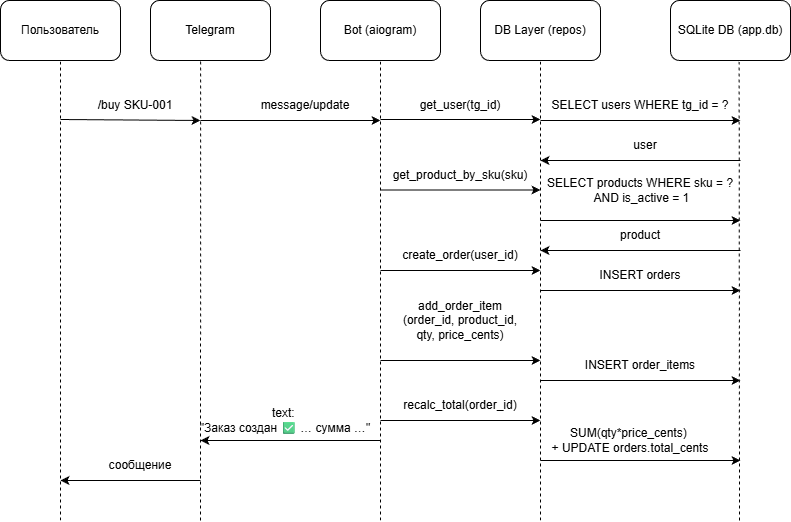

The diagram above was exported from draw.io. Its source (the exported page's mxGraphModel, read from the mxfile embedded in the PNG):
<mxGraphModel dx="1032" dy="519" grid="1" gridSize="10" guides="1" tooltips="1" connect="1" arrows="1" fold="1" page="1" pageScale="1" pageWidth="827" pageHeight="1169" math="0" shadow="0">
  <root>
    <mxCell id="0" />
    <mxCell id="1" parent="0" />
    <mxCell id="hHQty3HGYVMbyX6JqBUu-1" parent="1" style="rounded=1;whiteSpace=wrap;html=1;" value="Пользователь" vertex="1">
      <mxGeometry height="60" width="120" x="10" y="40" as="geometry" />
    </mxCell>
    <mxCell id="hHQty3HGYVMbyX6JqBUu-2" parent="1" style="rounded=1;whiteSpace=wrap;html=1;" value="Bot (aiogram)" vertex="1">
      <mxGeometry height="60" width="120" x="330" y="40" as="geometry" />
    </mxCell>
    <mxCell id="hHQty3HGYVMbyX6JqBUu-3" parent="1" style="rounded=1;whiteSpace=wrap;html=1;" value="DB Layer (repos)" vertex="1">
      <mxGeometry height="60" width="120" x="490" y="40" as="geometry" />
    </mxCell>
    <mxCell id="hHQty3HGYVMbyX6JqBUu-4" parent="1" style="rounded=1;whiteSpace=wrap;html=1;" value="Telegram" vertex="1">
      <mxGeometry height="60" width="120" x="160" y="40" as="geometry" />
    </mxCell>
    <mxCell id="hHQty3HGYVMbyX6JqBUu-5" parent="1" style="rounded=1;whiteSpace=wrap;html=1;" value="SQLite DB (app.db)" vertex="1">
      <mxGeometry height="60" width="120" x="680" y="40" as="geometry" />
    </mxCell>
    <mxCell id="hHQty3HGYVMbyX6JqBUu-6" edge="1" parent="1" style="endArrow=none;dashed=1;html=1;rounded=0;entryX=0.5;entryY=1;entryDx=0;entryDy=0;" target="hHQty3HGYVMbyX6JqBUu-1" value="">
      <mxGeometry height="50" relative="1" width="50" as="geometry">
        <mxPoint x="70" y="560" as="sourcePoint" />
        <mxPoint x="440" y="250" as="targetPoint" />
      </mxGeometry>
    </mxCell>
    <mxCell id="hHQty3HGYVMbyX6JqBUu-7" edge="1" parent="1" style="endArrow=none;dashed=1;html=1;rounded=0;entryX=0.418;entryY=1.01;entryDx=0;entryDy=0;entryPerimeter=0;" target="hHQty3HGYVMbyX6JqBUu-4" value="">
      <mxGeometry height="50" relative="1" width="50" as="geometry">
        <mxPoint x="210" y="560" as="sourcePoint" />
        <mxPoint x="230" y="99" as="targetPoint" />
      </mxGeometry>
    </mxCell>
    <mxCell id="hHQty3HGYVMbyX6JqBUu-8" edge="1" parent="1" style="endArrow=none;dashed=1;html=1;rounded=0;entryX=0.5;entryY=1;entryDx=0;entryDy=0;" target="hHQty3HGYVMbyX6JqBUu-2" value="">
      <mxGeometry height="50" relative="1" width="50" as="geometry">
        <mxPoint x="390" y="560" as="sourcePoint" />
        <mxPoint x="419.5" y="100" as="targetPoint" />
      </mxGeometry>
    </mxCell>
    <mxCell id="hHQty3HGYVMbyX6JqBUu-9" edge="1" parent="1" style="endArrow=none;dashed=1;html=1;rounded=0;entryX=0.5;entryY=1;entryDx=0;entryDy=0;" target="hHQty3HGYVMbyX6JqBUu-3" value="">
      <mxGeometry height="50" relative="1" width="50" as="geometry">
        <mxPoint x="550" y="560" as="sourcePoint" />
        <mxPoint x="579.5" y="100" as="targetPoint" />
      </mxGeometry>
    </mxCell>
    <mxCell id="hHQty3HGYVMbyX6JqBUu-10" edge="1" parent="1" style="endArrow=none;dashed=1;html=1;rounded=0;entryX=0.572;entryY=1.023;entryDx=0;entryDy=0;entryPerimeter=0;" target="hHQty3HGYVMbyX6JqBUu-5" value="">
      <mxGeometry height="50" relative="1" width="50" as="geometry">
        <mxPoint x="749" y="560" as="sourcePoint" />
        <mxPoint x="739.5" y="100" as="targetPoint" />
      </mxGeometry>
    </mxCell>
    <mxCell id="hHQty3HGYVMbyX6JqBUu-19" edge="1" parent="1" style="endArrow=classic;html=1;rounded=0;" value="">
      <mxGeometry height="50" relative="1" width="50" as="geometry">
        <mxPoint x="70" y="159" as="sourcePoint" />
        <mxPoint x="210" y="160" as="targetPoint" />
      </mxGeometry>
    </mxCell>
    <mxCell id="hHQty3HGYVMbyX6JqBUu-20" parent="1" style="text;html=1;whiteSpace=wrap;strokeColor=none;fillColor=none;align=center;verticalAlign=middle;rounded=0;autosize=1;resizable=0;" value="/buy SKU-001" vertex="1">
      <mxGeometry height="30" width="100" x="95" y="130" as="geometry" />
    </mxCell>
    <mxCell id="hHQty3HGYVMbyX6JqBUu-21" edge="1" parent="1" style="endArrow=classic;html=1;rounded=0;" value="">
      <mxGeometry height="50" relative="1" width="50" as="geometry">
        <mxPoint x="210" y="160" as="sourcePoint" />
        <mxPoint x="390" y="160" as="targetPoint" />
      </mxGeometry>
    </mxCell>
    <mxCell id="hHQty3HGYVMbyX6JqBUu-22" edge="1" parent="1" style="endArrow=classic;html=1;rounded=0;" value="">
      <mxGeometry height="50" relative="1" width="50" as="geometry">
        <mxPoint x="390" y="159" as="sourcePoint" />
        <mxPoint x="550" y="159" as="targetPoint" />
      </mxGeometry>
    </mxCell>
    <mxCell id="hHQty3HGYVMbyX6JqBUu-23" edge="1" parent="1" style="endArrow=classic;html=1;rounded=0;" value="">
      <mxGeometry height="50" relative="1" width="50" as="geometry">
        <mxPoint x="550" y="160" as="sourcePoint" />
        <mxPoint x="750" y="160" as="targetPoint" />
      </mxGeometry>
    </mxCell>
    <mxCell id="hHQty3HGYVMbyX6JqBUu-24" parent="1" style="text;html=1;whiteSpace=wrap;strokeColor=none;fillColor=none;align=center;verticalAlign=middle;rounded=0;autosize=1;resizable=0;" value="message/update" vertex="1">
      <mxGeometry height="30" width="110" x="260" y="130" as="geometry" />
    </mxCell>
    <mxCell id="hHQty3HGYVMbyX6JqBUu-25" parent="1" style="text;html=1;whiteSpace=wrap;strokeColor=none;fillColor=none;align=center;verticalAlign=middle;rounded=0;autosize=1;resizable=0;" value="get_user(tg_id)" vertex="1">
      <mxGeometry height="30" width="100" x="420" y="130" as="geometry" />
    </mxCell>
    <mxCell id="hHQty3HGYVMbyX6JqBUu-26" parent="1" style="text;html=1;whiteSpace=wrap;strokeColor=none;fillColor=none;align=center;verticalAlign=middle;rounded=0;autosize=1;resizable=0;" value="SELECT users WHERE tg_id = ?" vertex="1">
      <mxGeometry height="30" width="200" x="550" y="130" as="geometry" />
    </mxCell>
    <mxCell id="hHQty3HGYVMbyX6JqBUu-27" edge="1" parent="1" style="endArrow=classic;html=1;rounded=0;" value="">
      <mxGeometry height="50" relative="1" width="50" as="geometry">
        <mxPoint x="750" y="200" as="sourcePoint" />
        <mxPoint x="550" y="200" as="targetPoint" />
      </mxGeometry>
    </mxCell>
    <mxCell id="hHQty3HGYVMbyX6JqBUu-28" parent="1" style="text;html=1;whiteSpace=wrap;strokeColor=none;fillColor=none;align=center;verticalAlign=middle;rounded=0;autosize=1;resizable=0;" value="user" vertex="1">
      <mxGeometry height="30" width="50" x="630" y="170" as="geometry" />
    </mxCell>
    <mxCell id="hHQty3HGYVMbyX6JqBUu-29" edge="1" parent="1" style="endArrow=classic;html=1;rounded=0;" value="">
      <mxGeometry height="50" relative="1" width="50" as="geometry">
        <mxPoint x="390" y="229.5" as="sourcePoint" />
        <mxPoint x="550" y="229.5" as="targetPoint" />
      </mxGeometry>
    </mxCell>
    <mxCell id="hHQty3HGYVMbyX6JqBUu-30" parent="1" style="text;html=1;whiteSpace=wrap;strokeColor=none;fillColor=none;align=center;verticalAlign=middle;rounded=0;autosize=1;resizable=0;" value="get_product_by_sku(sku)" vertex="1">
      <mxGeometry height="30" width="160" x="390" y="200" as="geometry" />
    </mxCell>
    <mxCell id="hHQty3HGYVMbyX6JqBUu-31" edge="1" parent="1" style="endArrow=classic;html=1;rounded=0;" value="">
      <mxGeometry height="50" relative="1" width="50" as="geometry">
        <mxPoint x="550" y="260" as="sourcePoint" />
        <mxPoint x="750" y="260" as="targetPoint" />
      </mxGeometry>
    </mxCell>
    <mxCell id="hHQty3HGYVMbyX6JqBUu-32" parent="1" style="text;html=1;whiteSpace=wrap;strokeColor=none;fillColor=none;align=center;verticalAlign=middle;rounded=0;autosize=1;resizable=0;" value="SELECT products WHERE sku = ?&lt;div&gt;&amp;nbsp;AND is_active = 1&lt;/div&gt;" vertex="1">
      <mxGeometry height="40" width="210" x="545" y="210" as="geometry" />
    </mxCell>
    <mxCell id="hHQty3HGYVMbyX6JqBUu-33" edge="1" parent="1" style="endArrow=classic;html=1;rounded=0;" value="">
      <mxGeometry height="50" relative="1" width="50" as="geometry">
        <mxPoint x="750" y="290" as="sourcePoint" />
        <mxPoint x="550" y="290" as="targetPoint" />
      </mxGeometry>
    </mxCell>
    <mxCell id="hHQty3HGYVMbyX6JqBUu-34" parent="1" style="text;html=1;whiteSpace=wrap;strokeColor=none;fillColor=none;align=center;verticalAlign=middle;rounded=0;autosize=1;resizable=0;" value="product" vertex="1">
      <mxGeometry height="30" width="60" x="620" y="260" as="geometry" />
    </mxCell>
    <mxCell id="hHQty3HGYVMbyX6JqBUu-35" edge="1" parent="1" style="endArrow=classic;html=1;rounded=0;" value="">
      <mxGeometry height="50" relative="1" width="50" as="geometry">
        <mxPoint x="390" y="310" as="sourcePoint" />
        <mxPoint x="550" y="310" as="targetPoint" />
      </mxGeometry>
    </mxCell>
    <mxCell id="hHQty3HGYVMbyX6JqBUu-36" parent="1" style="text;html=1;whiteSpace=wrap;strokeColor=none;fillColor=none;align=center;verticalAlign=middle;rounded=0;autosize=1;resizable=0;" value="create_order(user_id)" vertex="1">
      <mxGeometry height="30" width="140" x="400" y="280" as="geometry" />
    </mxCell>
    <mxCell id="hHQty3HGYVMbyX6JqBUu-37" edge="1" parent="1" style="endArrow=classic;html=1;rounded=0;" value="">
      <mxGeometry height="50" relative="1" width="50" as="geometry">
        <mxPoint x="550" y="330" as="sourcePoint" />
        <mxPoint x="750" y="330" as="targetPoint" />
      </mxGeometry>
    </mxCell>
    <mxCell id="hHQty3HGYVMbyX6JqBUu-38" parent="1" style="text;html=1;whiteSpace=wrap;strokeColor=none;fillColor=none;align=center;verticalAlign=middle;rounded=0;autosize=1;resizable=0;" value="INSERT orders" vertex="1">
      <mxGeometry height="30" width="100" x="600" y="300" as="geometry" />
    </mxCell>
    <mxCell id="hHQty3HGYVMbyX6JqBUu-39" edge="1" parent="1" style="endArrow=classic;html=1;rounded=0;" value="">
      <mxGeometry height="50" relative="1" width="50" as="geometry">
        <mxPoint x="390" y="400" as="sourcePoint" />
        <mxPoint x="550" y="400" as="targetPoint" />
      </mxGeometry>
    </mxCell>
    <mxCell id="hHQty3HGYVMbyX6JqBUu-40" parent="1" style="text;html=1;whiteSpace=wrap;strokeColor=none;fillColor=none;align=center;verticalAlign=middle;rounded=0;autosize=1;resizable=0;" value="add_order_item&lt;br&gt;(order_id, product_id, &lt;br&gt;qty, price_cents)" vertex="1">
      <mxGeometry height="60" width="140" x="400" y="330" as="geometry" />
    </mxCell>
    <mxCell id="hHQty3HGYVMbyX6JqBUu-41" edge="1" parent="1" style="endArrow=classic;html=1;rounded=0;" value="">
      <mxGeometry height="50" relative="1" width="50" as="geometry">
        <mxPoint x="550" y="420" as="sourcePoint" />
        <mxPoint x="750" y="420" as="targetPoint" />
      </mxGeometry>
    </mxCell>
    <mxCell id="hHQty3HGYVMbyX6JqBUu-42" parent="1" style="text;html=1;whiteSpace=wrap;strokeColor=none;fillColor=none;align=center;verticalAlign=middle;rounded=0;autosize=1;resizable=0;" value="INSERT order_items" vertex="1">
      <mxGeometry height="30" width="130" x="585" y="390" as="geometry" />
    </mxCell>
    <mxCell id="hHQty3HGYVMbyX6JqBUu-43" edge="1" parent="1" style="endArrow=classic;html=1;rounded=0;" value="">
      <mxGeometry height="50" relative="1" width="50" as="geometry">
        <mxPoint x="390" y="460" as="sourcePoint" />
        <mxPoint x="550" y="460" as="targetPoint" />
      </mxGeometry>
    </mxCell>
    <mxCell id="hHQty3HGYVMbyX6JqBUu-44" parent="1" style="text;html=1;whiteSpace=wrap;strokeColor=none;fillColor=none;align=center;verticalAlign=middle;rounded=0;autosize=1;resizable=0;" value="recalc_total(order_id)" vertex="1">
      <mxGeometry height="30" width="140" x="400" y="430" as="geometry" />
    </mxCell>
    <mxCell id="hHQty3HGYVMbyX6JqBUu-45" edge="1" parent="1" style="endArrow=classic;html=1;rounded=0;" value="">
      <mxGeometry height="50" relative="1" width="50" as="geometry">
        <mxPoint x="550" y="500" as="sourcePoint" />
        <mxPoint x="750" y="500" as="targetPoint" />
      </mxGeometry>
    </mxCell>
    <mxCell id="hHQty3HGYVMbyX6JqBUu-46" parent="1" style="text;html=1;whiteSpace=wrap;strokeColor=none;fillColor=none;align=center;verticalAlign=middle;rounded=0;autosize=1;resizable=0;" value="SUM(qty*price_cents)&amp;nbsp;&lt;div&gt;+ UPDATE orders.total_cents&lt;/div&gt;" vertex="1">
      <mxGeometry height="40" width="180" x="550" y="460" as="geometry" />
    </mxCell>
    <mxCell id="hHQty3HGYVMbyX6JqBUu-47" edge="1" parent="1" style="endArrow=classic;html=1;rounded=0;" value="">
      <mxGeometry height="50" relative="1" width="50" as="geometry">
        <mxPoint x="390" y="480" as="sourcePoint" />
        <mxPoint x="210" y="480" as="targetPoint" />
      </mxGeometry>
    </mxCell>
    <mxCell id="hHQty3HGYVMbyX6JqBUu-48" parent="1" style="text;html=1;whiteSpace=wrap;strokeColor=none;fillColor=none;align=center;verticalAlign=middle;rounded=0;autosize=1;resizable=0;" value="text:&amp;nbsp;&lt;div&gt;&quot;Заказ создан ✅&lt;span style=&quot;background-color: transparent; color: light-dark(rgb(0, 0, 0), rgb(255, 255, 255));&quot;&gt;&amp;nbsp;… сумма …&quot;&lt;/span&gt;&lt;/div&gt;" vertex="1">
      <mxGeometry height="40" width="190" x="200" y="440" as="geometry" />
    </mxCell>
    <mxCell id="hHQty3HGYVMbyX6JqBUu-49" edge="1" parent="1" style="endArrow=classic;html=1;rounded=0;" value="">
      <mxGeometry height="50" relative="1" width="50" as="geometry">
        <mxPoint x="210" y="520" as="sourcePoint" />
        <mxPoint x="70" y="520" as="targetPoint" />
      </mxGeometry>
    </mxCell>
    <mxCell id="hHQty3HGYVMbyX6JqBUu-50" parent="1" style="text;html=1;whiteSpace=wrap;strokeColor=none;fillColor=none;align=center;verticalAlign=middle;rounded=0;autosize=1;resizable=0;" value=" сообщение" vertex="1">
      <mxGeometry height="30" width="90" x="105" y="490" as="geometry" />
    </mxCell>
  </root>
</mxGraphModel>